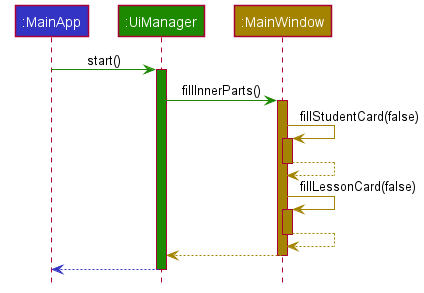

The diagram above was rendered by PlantUML. Its source (embedded in the PNG):
@startuml
!include style.puml

Participant ":MainApp" as mainApp LOGIC_COLOR
Participant ":UiManager" as ui UI_COLOR
Participant ":MainWindow" as mainWin STORAGE_COLOR

mainApp -[UI_COLOR]> ui: start()
activate ui UI_COLOR


ui -[UI_COLOR]> mainWin : fillInnerParts()
activate mainWin STORAGE_COLOR

mainWin -[STORAGE_COLOR]> mainWin: fillStudentCard(false)
activate mainWin STORAGE_COLOR
mainWin --[STORAGE_COLOR]> mainWin
deactivate mainWin STORAGE_COLOR

mainWin -[STORAGE_COLOR]> mainWin: fillLessonCard(false)
activate mainWin STORAGE_COLOR
mainWin --[STORAGE_COLOR]> mainWin
deactivate mainWin STORAGE_COLOR

mainWin -[STORAGE_COLOR]-> ui
deactivate mainWin STORAGE_COLOR

ui -[LOGIC_COLOR]-> mainApp
deactivate ui

@enduml